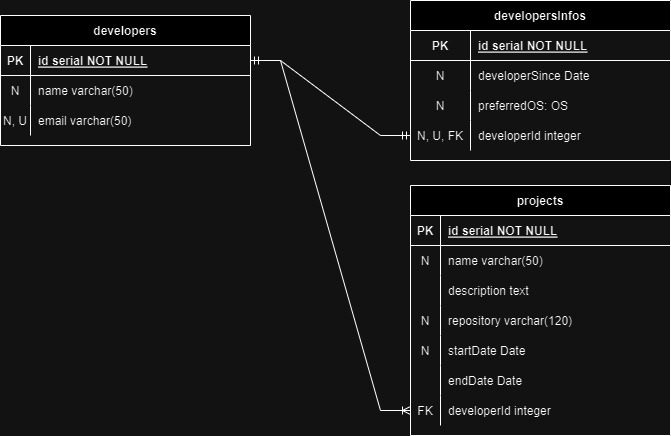

The diagram above was exported from draw.io. Its source (the exported page's mxGraphModel, read from the mxfile embedded in the PNG):
<mxGraphModel dx="1393" dy="758" grid="1" gridSize="10" guides="1" tooltips="1" connect="1" arrows="1" fold="1" page="1" pageScale="1" pageWidth="850" pageHeight="1100" math="0" shadow="0" extFonts="Permanent Marker^https://fonts.googleapis.com/css?family=Permanent+Marker">
  <root>
    <mxCell id="0" />
    <mxCell id="1" parent="0" />
    <mxCell id="C-vyLk0tnHw3VtMMgP7b-23" value="developers" style="shape=table;startSize=30;container=1;collapsible=1;childLayout=tableLayout;fixedRows=1;rowLines=0;fontStyle=1;align=center;resizeLast=1;" parent="1" vertex="1">
      <mxGeometry x="50" y="90" width="250" height="130" as="geometry" />
    </mxCell>
    <mxCell id="C-vyLk0tnHw3VtMMgP7b-24" value="" style="shape=partialRectangle;collapsible=0;dropTarget=0;pointerEvents=0;fillColor=none;points=[[0,0.5],[1,0.5]];portConstraint=eastwest;top=0;left=0;right=0;bottom=1;" parent="C-vyLk0tnHw3VtMMgP7b-23" vertex="1">
      <mxGeometry y="30" width="250" height="30" as="geometry" />
    </mxCell>
    <mxCell id="C-vyLk0tnHw3VtMMgP7b-25" value="PK" style="shape=partialRectangle;overflow=hidden;connectable=0;fillColor=none;top=0;left=0;bottom=0;right=0;fontStyle=1;" parent="C-vyLk0tnHw3VtMMgP7b-24" vertex="1">
      <mxGeometry width="30" height="30" as="geometry">
        <mxRectangle width="30" height="30" as="alternateBounds" />
      </mxGeometry>
    </mxCell>
    <mxCell id="C-vyLk0tnHw3VtMMgP7b-26" value="id serial NOT NULL" style="shape=partialRectangle;overflow=hidden;connectable=0;fillColor=none;top=0;left=0;bottom=0;right=0;align=left;spacingLeft=6;fontStyle=5;" parent="C-vyLk0tnHw3VtMMgP7b-24" vertex="1">
      <mxGeometry x="30" width="220" height="30" as="geometry">
        <mxRectangle width="220" height="30" as="alternateBounds" />
      </mxGeometry>
    </mxCell>
    <mxCell id="C-vyLk0tnHw3VtMMgP7b-27" value="" style="shape=partialRectangle;collapsible=0;dropTarget=0;pointerEvents=0;fillColor=none;points=[[0,0.5],[1,0.5]];portConstraint=eastwest;top=0;left=0;right=0;bottom=0;" parent="C-vyLk0tnHw3VtMMgP7b-23" vertex="1">
      <mxGeometry y="60" width="250" height="30" as="geometry" />
    </mxCell>
    <mxCell id="C-vyLk0tnHw3VtMMgP7b-28" value="N" style="shape=partialRectangle;overflow=hidden;connectable=0;fillColor=none;top=0;left=0;bottom=0;right=0;" parent="C-vyLk0tnHw3VtMMgP7b-27" vertex="1">
      <mxGeometry width="30" height="30" as="geometry">
        <mxRectangle width="30" height="30" as="alternateBounds" />
      </mxGeometry>
    </mxCell>
    <mxCell id="C-vyLk0tnHw3VtMMgP7b-29" value="name varchar(50)" style="shape=partialRectangle;overflow=hidden;connectable=0;fillColor=none;top=0;left=0;bottom=0;right=0;align=left;spacingLeft=6;" parent="C-vyLk0tnHw3VtMMgP7b-27" vertex="1">
      <mxGeometry x="30" width="220" height="30" as="geometry">
        <mxRectangle width="220" height="30" as="alternateBounds" />
      </mxGeometry>
    </mxCell>
    <mxCell id="ks9sysQZSsThPpkSWpnp-8" value="" style="shape=partialRectangle;collapsible=0;dropTarget=0;pointerEvents=0;fillColor=none;points=[[0,0.5],[1,0.5]];portConstraint=eastwest;top=0;left=0;right=0;bottom=0;" vertex="1" parent="C-vyLk0tnHw3VtMMgP7b-23">
      <mxGeometry y="90" width="250" height="30" as="geometry" />
    </mxCell>
    <mxCell id="ks9sysQZSsThPpkSWpnp-9" value="N, U" style="shape=partialRectangle;overflow=hidden;connectable=0;fillColor=none;top=0;left=0;bottom=0;right=0;" vertex="1" parent="ks9sysQZSsThPpkSWpnp-8">
      <mxGeometry width="30" height="30" as="geometry">
        <mxRectangle width="30" height="30" as="alternateBounds" />
      </mxGeometry>
    </mxCell>
    <mxCell id="ks9sysQZSsThPpkSWpnp-10" value="email varchar(50)" style="shape=partialRectangle;overflow=hidden;connectable=0;fillColor=none;top=0;left=0;bottom=0;right=0;align=left;spacingLeft=6;" vertex="1" parent="ks9sysQZSsThPpkSWpnp-8">
      <mxGeometry x="30" width="220" height="30" as="geometry">
        <mxRectangle width="220" height="30" as="alternateBounds" />
      </mxGeometry>
    </mxCell>
    <mxCell id="ks9sysQZSsThPpkSWpnp-11" value="developersInfos" style="shape=table;startSize=30;container=1;collapsible=1;childLayout=tableLayout;fixedRows=1;rowLines=0;fontStyle=1;align=center;resizeLast=1;" vertex="1" parent="1">
      <mxGeometry x="460" y="75" width="260" height="160" as="geometry" />
    </mxCell>
    <mxCell id="ks9sysQZSsThPpkSWpnp-12" value="" style="shape=partialRectangle;collapsible=0;dropTarget=0;pointerEvents=0;fillColor=none;points=[[0,0.5],[1,0.5]];portConstraint=eastwest;top=0;left=0;right=0;bottom=1;" vertex="1" parent="ks9sysQZSsThPpkSWpnp-11">
      <mxGeometry y="30" width="260" height="30" as="geometry" />
    </mxCell>
    <mxCell id="ks9sysQZSsThPpkSWpnp-13" value="PK" style="shape=partialRectangle;overflow=hidden;connectable=0;fillColor=none;top=0;left=0;bottom=0;right=0;fontStyle=1;" vertex="1" parent="ks9sysQZSsThPpkSWpnp-12">
      <mxGeometry width="60" height="30" as="geometry">
        <mxRectangle width="60" height="30" as="alternateBounds" />
      </mxGeometry>
    </mxCell>
    <mxCell id="ks9sysQZSsThPpkSWpnp-14" value="id serial NOT NULL" style="shape=partialRectangle;overflow=hidden;connectable=0;fillColor=none;top=0;left=0;bottom=0;right=0;align=left;spacingLeft=6;fontStyle=5;" vertex="1" parent="ks9sysQZSsThPpkSWpnp-12">
      <mxGeometry x="60" width="200" height="30" as="geometry">
        <mxRectangle width="200" height="30" as="alternateBounds" />
      </mxGeometry>
    </mxCell>
    <mxCell id="ks9sysQZSsThPpkSWpnp-15" value="" style="shape=partialRectangle;collapsible=0;dropTarget=0;pointerEvents=0;fillColor=none;points=[[0,0.5],[1,0.5]];portConstraint=eastwest;top=0;left=0;right=0;bottom=0;" vertex="1" parent="ks9sysQZSsThPpkSWpnp-11">
      <mxGeometry y="60" width="260" height="30" as="geometry" />
    </mxCell>
    <mxCell id="ks9sysQZSsThPpkSWpnp-16" value="N" style="shape=partialRectangle;overflow=hidden;connectable=0;fillColor=none;top=0;left=0;bottom=0;right=0;" vertex="1" parent="ks9sysQZSsThPpkSWpnp-15">
      <mxGeometry width="60" height="30" as="geometry">
        <mxRectangle width="60" height="30" as="alternateBounds" />
      </mxGeometry>
    </mxCell>
    <mxCell id="ks9sysQZSsThPpkSWpnp-17" value="developerSince Date" style="shape=partialRectangle;overflow=hidden;connectable=0;fillColor=none;top=0;left=0;bottom=0;right=0;align=left;spacingLeft=6;" vertex="1" parent="ks9sysQZSsThPpkSWpnp-15">
      <mxGeometry x="60" width="200" height="30" as="geometry">
        <mxRectangle width="200" height="30" as="alternateBounds" />
      </mxGeometry>
    </mxCell>
    <mxCell id="ks9sysQZSsThPpkSWpnp-18" value="" style="shape=partialRectangle;collapsible=0;dropTarget=0;pointerEvents=0;fillColor=none;points=[[0,0.5],[1,0.5]];portConstraint=eastwest;top=0;left=0;right=0;bottom=0;" vertex="1" parent="ks9sysQZSsThPpkSWpnp-11">
      <mxGeometry y="90" width="260" height="30" as="geometry" />
    </mxCell>
    <mxCell id="ks9sysQZSsThPpkSWpnp-19" value="N" style="shape=partialRectangle;overflow=hidden;connectable=0;fillColor=none;top=0;left=0;bottom=0;right=0;" vertex="1" parent="ks9sysQZSsThPpkSWpnp-18">
      <mxGeometry width="60" height="30" as="geometry">
        <mxRectangle width="60" height="30" as="alternateBounds" />
      </mxGeometry>
    </mxCell>
    <mxCell id="ks9sysQZSsThPpkSWpnp-20" value="preferredOS: OS" style="shape=partialRectangle;overflow=hidden;connectable=0;fillColor=none;top=0;left=0;bottom=0;right=0;align=left;spacingLeft=6;" vertex="1" parent="ks9sysQZSsThPpkSWpnp-18">
      <mxGeometry x="60" width="200" height="30" as="geometry">
        <mxRectangle width="200" height="30" as="alternateBounds" />
      </mxGeometry>
    </mxCell>
    <mxCell id="ks9sysQZSsThPpkSWpnp-21" value="" style="shape=partialRectangle;collapsible=0;dropTarget=0;pointerEvents=0;fillColor=none;points=[[0,0.5],[1,0.5]];portConstraint=eastwest;top=0;left=0;right=0;bottom=0;" vertex="1" parent="ks9sysQZSsThPpkSWpnp-11">
      <mxGeometry y="120" width="260" height="30" as="geometry" />
    </mxCell>
    <mxCell id="ks9sysQZSsThPpkSWpnp-22" value="N, U, FK" style="shape=partialRectangle;overflow=hidden;connectable=0;fillColor=none;top=0;left=0;bottom=0;right=0;" vertex="1" parent="ks9sysQZSsThPpkSWpnp-21">
      <mxGeometry width="60" height="30" as="geometry">
        <mxRectangle width="60" height="30" as="alternateBounds" />
      </mxGeometry>
    </mxCell>
    <mxCell id="ks9sysQZSsThPpkSWpnp-23" value="developerId integer" style="shape=partialRectangle;overflow=hidden;connectable=0;fillColor=none;top=0;left=0;bottom=0;right=0;align=left;spacingLeft=6;" vertex="1" parent="ks9sysQZSsThPpkSWpnp-21">
      <mxGeometry x="60" width="200" height="30" as="geometry">
        <mxRectangle width="200" height="30" as="alternateBounds" />
      </mxGeometry>
    </mxCell>
    <mxCell id="ks9sysQZSsThPpkSWpnp-24" value="projects" style="shape=table;startSize=30;container=1;collapsible=1;childLayout=tableLayout;fixedRows=1;rowLines=0;fontStyle=1;align=center;resizeLast=1;" vertex="1" parent="1">
      <mxGeometry x="460" y="260" width="260" height="250" as="geometry" />
    </mxCell>
    <mxCell id="ks9sysQZSsThPpkSWpnp-25" value="" style="shape=partialRectangle;collapsible=0;dropTarget=0;pointerEvents=0;fillColor=none;points=[[0,0.5],[1,0.5]];portConstraint=eastwest;top=0;left=0;right=0;bottom=1;" vertex="1" parent="ks9sysQZSsThPpkSWpnp-24">
      <mxGeometry y="30" width="260" height="30" as="geometry" />
    </mxCell>
    <mxCell id="ks9sysQZSsThPpkSWpnp-26" value="PK" style="shape=partialRectangle;overflow=hidden;connectable=0;fillColor=none;top=0;left=0;bottom=0;right=0;fontStyle=1;" vertex="1" parent="ks9sysQZSsThPpkSWpnp-25">
      <mxGeometry width="30" height="30" as="geometry">
        <mxRectangle width="30" height="30" as="alternateBounds" />
      </mxGeometry>
    </mxCell>
    <mxCell id="ks9sysQZSsThPpkSWpnp-27" value="id serial NOT NULL" style="shape=partialRectangle;overflow=hidden;connectable=0;fillColor=none;top=0;left=0;bottom=0;right=0;align=left;spacingLeft=6;fontStyle=5;" vertex="1" parent="ks9sysQZSsThPpkSWpnp-25">
      <mxGeometry x="30" width="230" height="30" as="geometry">
        <mxRectangle width="230" height="30" as="alternateBounds" />
      </mxGeometry>
    </mxCell>
    <mxCell id="ks9sysQZSsThPpkSWpnp-28" value="" style="shape=partialRectangle;collapsible=0;dropTarget=0;pointerEvents=0;fillColor=none;points=[[0,0.5],[1,0.5]];portConstraint=eastwest;top=0;left=0;right=0;bottom=0;" vertex="1" parent="ks9sysQZSsThPpkSWpnp-24">
      <mxGeometry y="60" width="260" height="30" as="geometry" />
    </mxCell>
    <mxCell id="ks9sysQZSsThPpkSWpnp-29" value="N" style="shape=partialRectangle;overflow=hidden;connectable=0;fillColor=none;top=0;left=0;bottom=0;right=0;" vertex="1" parent="ks9sysQZSsThPpkSWpnp-28">
      <mxGeometry width="30" height="30" as="geometry">
        <mxRectangle width="30" height="30" as="alternateBounds" />
      </mxGeometry>
    </mxCell>
    <mxCell id="ks9sysQZSsThPpkSWpnp-30" value="name varchar(50)" style="shape=partialRectangle;overflow=hidden;connectable=0;fillColor=none;top=0;left=0;bottom=0;right=0;align=left;spacingLeft=6;" vertex="1" parent="ks9sysQZSsThPpkSWpnp-28">
      <mxGeometry x="30" width="230" height="30" as="geometry">
        <mxRectangle width="230" height="30" as="alternateBounds" />
      </mxGeometry>
    </mxCell>
    <mxCell id="ks9sysQZSsThPpkSWpnp-31" value="" style="shape=partialRectangle;collapsible=0;dropTarget=0;pointerEvents=0;fillColor=none;points=[[0,0.5],[1,0.5]];portConstraint=eastwest;top=0;left=0;right=0;bottom=0;" vertex="1" parent="ks9sysQZSsThPpkSWpnp-24">
      <mxGeometry y="90" width="260" height="30" as="geometry" />
    </mxCell>
    <mxCell id="ks9sysQZSsThPpkSWpnp-32" value="" style="shape=partialRectangle;overflow=hidden;connectable=0;fillColor=none;top=0;left=0;bottom=0;right=0;" vertex="1" parent="ks9sysQZSsThPpkSWpnp-31">
      <mxGeometry width="30" height="30" as="geometry">
        <mxRectangle width="30" height="30" as="alternateBounds" />
      </mxGeometry>
    </mxCell>
    <mxCell id="ks9sysQZSsThPpkSWpnp-33" value="description text" style="shape=partialRectangle;overflow=hidden;connectable=0;fillColor=none;top=0;left=0;bottom=0;right=0;align=left;spacingLeft=6;" vertex="1" parent="ks9sysQZSsThPpkSWpnp-31">
      <mxGeometry x="30" width="230" height="30" as="geometry">
        <mxRectangle width="230" height="30" as="alternateBounds" />
      </mxGeometry>
    </mxCell>
    <mxCell id="ks9sysQZSsThPpkSWpnp-34" value="" style="shape=partialRectangle;collapsible=0;dropTarget=0;pointerEvents=0;fillColor=none;points=[[0,0.5],[1,0.5]];portConstraint=eastwest;top=0;left=0;right=0;bottom=0;" vertex="1" parent="ks9sysQZSsThPpkSWpnp-24">
      <mxGeometry y="120" width="260" height="30" as="geometry" />
    </mxCell>
    <mxCell id="ks9sysQZSsThPpkSWpnp-35" value="N" style="shape=partialRectangle;overflow=hidden;connectable=0;fillColor=none;top=0;left=0;bottom=0;right=0;" vertex="1" parent="ks9sysQZSsThPpkSWpnp-34">
      <mxGeometry width="30" height="30" as="geometry">
        <mxRectangle width="30" height="30" as="alternateBounds" />
      </mxGeometry>
    </mxCell>
    <mxCell id="ks9sysQZSsThPpkSWpnp-36" value="repository varchar(120)" style="shape=partialRectangle;overflow=hidden;connectable=0;fillColor=none;top=0;left=0;bottom=0;right=0;align=left;spacingLeft=6;" vertex="1" parent="ks9sysQZSsThPpkSWpnp-34">
      <mxGeometry x="30" width="230" height="30" as="geometry">
        <mxRectangle width="230" height="30" as="alternateBounds" />
      </mxGeometry>
    </mxCell>
    <mxCell id="ks9sysQZSsThPpkSWpnp-37" value="" style="shape=partialRectangle;collapsible=0;dropTarget=0;pointerEvents=0;fillColor=none;points=[[0,0.5],[1,0.5]];portConstraint=eastwest;top=0;left=0;right=0;bottom=0;" vertex="1" parent="ks9sysQZSsThPpkSWpnp-24">
      <mxGeometry y="150" width="260" height="30" as="geometry" />
    </mxCell>
    <mxCell id="ks9sysQZSsThPpkSWpnp-38" value="N" style="shape=partialRectangle;overflow=hidden;connectable=0;fillColor=none;top=0;left=0;bottom=0;right=0;" vertex="1" parent="ks9sysQZSsThPpkSWpnp-37">
      <mxGeometry width="30" height="30" as="geometry">
        <mxRectangle width="30" height="30" as="alternateBounds" />
      </mxGeometry>
    </mxCell>
    <mxCell id="ks9sysQZSsThPpkSWpnp-39" value="startDate Date" style="shape=partialRectangle;overflow=hidden;connectable=0;fillColor=none;top=0;left=0;bottom=0;right=0;align=left;spacingLeft=6;" vertex="1" parent="ks9sysQZSsThPpkSWpnp-37">
      <mxGeometry x="30" width="230" height="30" as="geometry">
        <mxRectangle width="230" height="30" as="alternateBounds" />
      </mxGeometry>
    </mxCell>
    <mxCell id="ks9sysQZSsThPpkSWpnp-40" value="" style="shape=partialRectangle;collapsible=0;dropTarget=0;pointerEvents=0;fillColor=none;points=[[0,0.5],[1,0.5]];portConstraint=eastwest;top=0;left=0;right=0;bottom=0;" vertex="1" parent="ks9sysQZSsThPpkSWpnp-24">
      <mxGeometry y="180" width="260" height="30" as="geometry" />
    </mxCell>
    <mxCell id="ks9sysQZSsThPpkSWpnp-41" value="" style="shape=partialRectangle;overflow=hidden;connectable=0;fillColor=none;top=0;left=0;bottom=0;right=0;" vertex="1" parent="ks9sysQZSsThPpkSWpnp-40">
      <mxGeometry width="30" height="30" as="geometry">
        <mxRectangle width="30" height="30" as="alternateBounds" />
      </mxGeometry>
    </mxCell>
    <mxCell id="ks9sysQZSsThPpkSWpnp-42" value="endDate Date" style="shape=partialRectangle;overflow=hidden;connectable=0;fillColor=none;top=0;left=0;bottom=0;right=0;align=left;spacingLeft=6;" vertex="1" parent="ks9sysQZSsThPpkSWpnp-40">
      <mxGeometry x="30" width="230" height="30" as="geometry">
        <mxRectangle width="230" height="30" as="alternateBounds" />
      </mxGeometry>
    </mxCell>
    <mxCell id="ks9sysQZSsThPpkSWpnp-43" value="" style="shape=partialRectangle;collapsible=0;dropTarget=0;pointerEvents=0;fillColor=none;points=[[0,0.5],[1,0.5]];portConstraint=eastwest;top=0;left=0;right=0;bottom=0;" vertex="1" parent="ks9sysQZSsThPpkSWpnp-24">
      <mxGeometry y="210" width="260" height="30" as="geometry" />
    </mxCell>
    <mxCell id="ks9sysQZSsThPpkSWpnp-44" value="FK" style="shape=partialRectangle;overflow=hidden;connectable=0;fillColor=none;top=0;left=0;bottom=0;right=0;" vertex="1" parent="ks9sysQZSsThPpkSWpnp-43">
      <mxGeometry width="30" height="30" as="geometry">
        <mxRectangle width="30" height="30" as="alternateBounds" />
      </mxGeometry>
    </mxCell>
    <mxCell id="ks9sysQZSsThPpkSWpnp-45" value="developerId integer" style="shape=partialRectangle;overflow=hidden;connectable=0;fillColor=none;top=0;left=0;bottom=0;right=0;align=left;spacingLeft=6;" vertex="1" parent="ks9sysQZSsThPpkSWpnp-43">
      <mxGeometry x="30" width="230" height="30" as="geometry">
        <mxRectangle width="230" height="30" as="alternateBounds" />
      </mxGeometry>
    </mxCell>
    <mxCell id="ks9sysQZSsThPpkSWpnp-46" value="" style="edgeStyle=entityRelationEdgeStyle;fontSize=12;html=1;endArrow=ERmandOne;startArrow=ERmandOne;rounded=0;exitX=1;exitY=0.5;exitDx=0;exitDy=0;entryX=0;entryY=0.5;entryDx=0;entryDy=0;" edge="1" parent="1" source="C-vyLk0tnHw3VtMMgP7b-24" target="ks9sysQZSsThPpkSWpnp-21">
      <mxGeometry width="100" height="100" relative="1" as="geometry">
        <mxPoint x="370" y="440" as="sourcePoint" />
        <mxPoint x="470" y="340" as="targetPoint" />
      </mxGeometry>
    </mxCell>
    <mxCell id="ks9sysQZSsThPpkSWpnp-47" value="" style="edgeStyle=entityRelationEdgeStyle;fontSize=12;html=1;endArrow=ERoneToMany;rounded=0;exitX=1;exitY=0.5;exitDx=0;exitDy=0;entryX=0;entryY=0.5;entryDx=0;entryDy=0;" edge="1" parent="1" source="C-vyLk0tnHw3VtMMgP7b-24" target="ks9sysQZSsThPpkSWpnp-43">
      <mxGeometry width="100" height="100" relative="1" as="geometry">
        <mxPoint x="340" y="290" as="sourcePoint" />
        <mxPoint x="470" y="340" as="targetPoint" />
      </mxGeometry>
    </mxCell>
  </root>
</mxGraphModel>